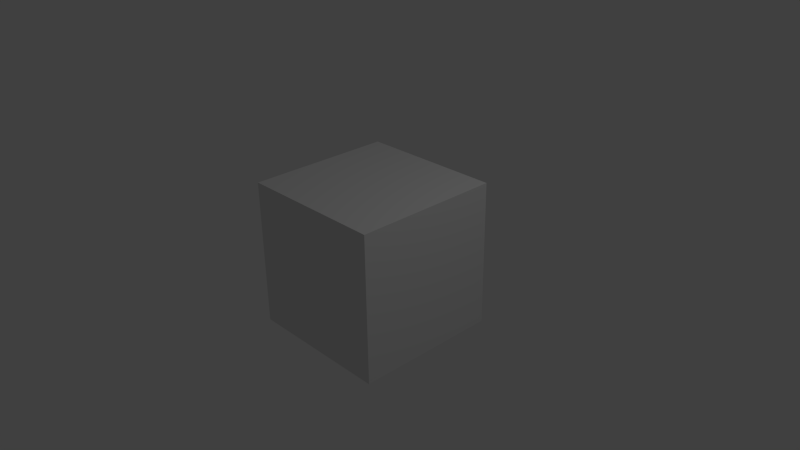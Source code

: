 # Source: timeslap.blend  (saved by Blender 2.62.0; exported with 4.5.12 LTS)
import bpy
from mathutils import Matrix  # noqa: F401  (used for matrix-valued properties, if any)

bpy.ops.wm.read_factory_settings(use_empty=True)
scene = bpy.context.scene
scene.name = 'Scene'

# ---- collections
col_collection_1 = bpy.data.collections.new('Collection 1'); scene.collection.children.link(col_collection_1)

# ---- materials (node trees are filled in below, after node groups)
mat_material = bpy.data.materials.new('Material')
mat_material.alpha_threshold = 0.0
mat_material.use_transparent_shadow = False
mat_material.roughness = 0.5
mat_material.line_color = (0.0, 0.0, 0.0, 1.0)

# ---- material node trees

# ---- world
world_world = bpy.data.worlds.new('World'); scene.world = world_world
world_world.color = (0.05088, 0.05088, 0.05088)
world_world.use_sun_shadow = False
world_world.sun_shadow_jitter_overblur = 0.0
world_world.cycles.sampling_method = 'MANUAL'
world_world.cycles.sample_map_resolution = 256

# ---- cameras
cam_camera = bpy.data.cameras.new('Camera')
cam_camera.clip_end = 100.0
cam_camera.lens = 35.0
cam_camera.sensor_width = 32.0
cam_camera.sensor_height = 18.0
cam_camera.ortho_scale = 7.314
cam_camera.dof.focus_distance = 0.0
cam_camera.dof.aperture_fstop = 128.0

# ---- lights
light_lamp = bpy.data.lights.new('Lamp', 'POINT')
light_lamp.transmission_factor = 0.0
light_lamp.cutoff_distance = 30.0
light_lamp.energy = 100.0
light_lamp.shadow_buffer_clip_start = 1.001
light_lamp.shadow_soft_size = 1.0
light_lamp.shadow_maximum_resolution = 0.006
light_lamp.use_absolute_resolution = True
light_lamp.cycles.use_multiple_importance_sampling = False

# ---- meshes
me_cube = bpy.data.meshes.new('Cube')
me_cube.from_pydata([(1.0, 1.0, -1.0), (1.0, -1.0, -1.0), (-1.0, -1.0, -1.0), (-1.0, 1.0, -1.0), (1.0, 1.0, 1.0), (1.0, -1.0, 1.0), (-1.0, -1.0, 1.0), (-1.0, 1.0, 1.0)], [], [(0, 1, 2, 3), (4, 7, 6, 5), (0, 4, 5, 1), (1, 5, 6, 2), (2, 6, 7, 3), (4, 0, 3, 7)])
me_cube.materials.append(mat_material)
me_cube.use_remesh_preserve_volume = False
me_cube.use_remesh_preserve_attributes = False
me_cube.use_mirror_vertex_groups = False
me_cube.update()

# ---- objects
ob_cube = bpy.data.objects.new('Cube', me_cube)
ob_lamp = bpy.data.objects.new('Lamp', light_lamp)
ob_camera = bpy.data.objects.new('Camera', cam_camera)

# ---- transforms, parenting, visibility, modifiers, constraints
ob_cube.location = (0.0, 0.0, 0.0)
ob_cube.lock_rotations_4d = False
ob_cube.empty_display_type = 'ARROWS'
ob_cube.lineart.crease_threshold = 0.0
ob_lamp.location = (4.076, 1.005, 5.904)
ob_lamp.rotation_euler = (0.6503, 0.05522, 1.866)
ob_lamp.lock_rotations_4d = False
ob_lamp.empty_display_type = 'ARROWS'
ob_lamp.color = (0.0, 0.0, 0.0, 0.0)
ob_lamp.lineart.crease_threshold = 0.0
ob_camera.location = (7.481, -6.508, 5.344)
ob_camera.rotation_euler = (1.109, 0.01082, 0.8149)
ob_camera.lock_rotations_4d = False
ob_camera.empty_display_type = 'ARROWS'
ob_camera.color = (0.0, 0.0, 0.0, 0.0)
ob_camera.display_type = 'WIRE'
ob_camera.lineart.crease_threshold = 0.0

# ---- collection membership
col_collection_1.objects.link(ob_cube)
col_collection_1.objects.link(ob_lamp)
col_collection_1.objects.link(ob_camera)

# ---- scene / render settings (as saved in the file)
scene.camera = ob_camera
scene.frame_start = 1; scene.frame_end = 3781; scene.frame_set(3749)
scene.render.engine = 'BLENDER_EEVEE_NEXT'
scene.render.image_settings.file_format = 'FFMPEG'
scene.render.image_settings.color_mode = 'RGB'
scene.render.image_settings.compression = 90
scene.render.dither_intensity = 0.0
scene.render.bake_margin = 2
scene.render.bake_bias = 0.0
scene.cycles.use_denoising = False
scene.cycles.samples = 10
scene.cycles.sampling_pattern = 'TABULATED_SOBOL'
scene.cycles.light_sampling_threshold = 0.0
scene.cycles.use_adaptive_sampling = False
scene.cycles.use_light_tree = False
scene.cycles.blur_glossy = 0.0
scene.cycles.volume_bounces = 1
scene.cycles.pixel_filter_type = 'GAUSSIAN'
scene.cycles.sample_clamp_indirect = 0.0
scene.view_settings.view_transform = 'Standard'
bpy.context.view_layer.update()
